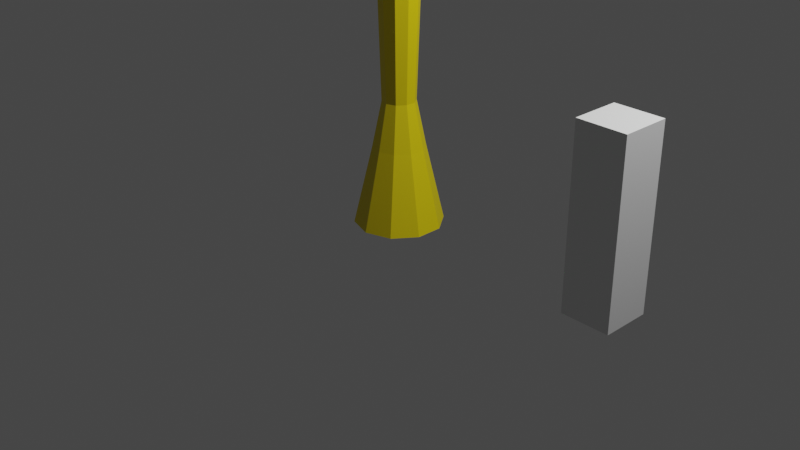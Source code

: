 # Source: PalmTree.blend  (saved by Blender 2.93.21; exported with 4.5.12 LTS)
import bpy
from mathutils import Matrix  # noqa: F401  (used for matrix-valued properties, if any)

bpy.ops.wm.read_factory_settings(use_empty=True)
scene = bpy.context.scene
scene.name = 'Scene'

# ---- collections
col_collection = bpy.data.collections.new('Collection'); scene.collection.children.link(col_collection)

# ---- materials (node trees are filled in below, after node groups)
mat_trunk = bpy.data.materials.new('Trunk')
mat_trunk.use_transparent_shadow = False
mat_fronds = bpy.data.materials.new('Fronds')
mat_fronds.use_transparent_shadow = False

# ---- material node trees
mat_trunk.use_nodes = True; mat_trunk.node_tree.nodes.clear()
_N = mat_trunk.node_tree.nodes; _L = mat_trunk.node_tree.links
n0 = _N.new('ShaderNodeBsdfPrincipled'); n0.name = 'Principled BSDF'; n0.location = (10, 300)
n0.distribution = 'GGX'
n0.subsurface_method = 'BURLEY'
n0.inputs[0].default_value = (0.8, 0.6336, 0.0, 1.0)
n0.inputs[3].default_value = 1.45
n0.inputs[27].default_value = (0.0, 0.0, 0.0, 1.0)
n0.inputs[28].default_value = 1.0
n1 = _N.new('ShaderNodeOutputMaterial'); n1.name = 'Material Output'; n1.location = (300, 300)
_L.new(n0.outputs[0], n1.inputs[0])
n1.is_active_output = True
mat_fronds.use_nodes = True; mat_fronds.node_tree.nodes.clear()
_N = mat_fronds.node_tree.nodes; _L = mat_fronds.node_tree.links
n0 = _N.new('ShaderNodeBsdfPrincipled'); n0.name = 'Principled BSDF'; n0.location = (10, 300)
n0.distribution = 'GGX'
n0.subsurface_method = 'BURLEY'
n0.inputs[0].default_value = (0.0, 0.8, 0.07208, 1.0)
n0.inputs[3].default_value = 1.45
n0.inputs[27].default_value = (0.0, 0.0, 0.0, 1.0)
n0.inputs[28].default_value = 1.0
n1 = _N.new('ShaderNodeOutputMaterial'); n1.name = 'Material Output'; n1.location = (300, 300)
_L.new(n0.outputs[0], n1.inputs[0])
n1.is_active_output = True

# ---- world
world_world = bpy.data.worlds.new('World'); scene.world = world_world
world_world.use_nodes = True; world_world.node_tree.nodes.clear()
_N = world_world.node_tree.nodes; _L = world_world.node_tree.links
n0 = _N.new('ShaderNodeOutputWorld'); n0.name = 'World Output'; n0.location = (300, 300)
n1 = _N.new('ShaderNodeBackground'); n1.name = 'Background'; n1.location = (10, 300)
n1.inputs[0].default_value = (0.05088, 0.05088, 0.05088, 1.0)
_L.new(n1.outputs[0], n0.inputs[0])
n0.is_active_output = True
world_world.color = (0.05088, 0.05088, 0.05088)
world_world.use_sun_shadow = False
world_world.sun_shadow_jitter_overblur = 0.0

# ---- cameras
cam_camera = bpy.data.cameras.new('Camera')
cam_camera.clip_end = 100.0
cam_camera.ortho_scale = 7.314

# ---- lights
light_light = bpy.data.lights.new('Light', 'POINT')
light_light.transmission_factor = 0.0
light_light.energy = 1000.0
light_light.shadow_soft_size = 0.1
light_light.shadow_maximum_resolution = 0.006
light_light.use_absolute_resolution = True

# ---- meshes
me_cylinder = bpy.data.meshes.new('Cylinder')
me_cylinder.from_pydata([(-1.66e-08, 0.7144, 0.0), (-1.822e-08, 0.267, 2.0), (0.4199, 0.5779, 0.0), (0.157, 0.216, 2.0), (0.6794, 0.2208, 0.0), (0.254, 0.08252, 2.0), (0.6794, -0.2208, 0.0), (0.254, -0.08252, 2.0), (0.4199, -0.5779, 0.0), (0.157, -0.216, 2.0), (-7.906e-08, -0.7144, 0.0), (-4.156e-08, -0.267, 2.0), (-0.4199, -0.5779, 0.0), (-0.157, -0.216, 2.0), (-0.6794, -0.2208, 0.0), (-0.254, -0.08252, 2.0), (-0.6794, 0.2208, 0.0), (-0.254, 0.08252, 2.0), (-0.4199, 0.5779, 0.0), (-0.157, 0.216, 2.0), (0.1407, 0.2056, 9.087), (-0.002694, 0.2522, 9.087), (0.2293, 0.08366, 9.087), (0.2293, -0.06708, 9.087), (0.1407, -0.189, 9.087), (-0.002694, -0.2356, 9.087), (-0.1461, -0.189, 9.087), (-0.2347, -0.06708, 9.087), (-0.2347, 0.08366, 9.087), (-1.5e-08, 0.4177, 1.263), (0.2455, 0.3379, 1.263), (0.3973, 0.1291, 1.263), (0.3973, -0.1291, 1.263), (0.2455, -0.3379, 1.263), (-5.152e-08, -0.4177, 1.263), (-0.2455, -0.3379, 1.263), (-0.3973, -0.1291, 1.263), (-0.3973, 0.1291, 1.263), (-0.2455, 0.3379, 1.263), (0.3496, 0.1136, 5.287), (0.3496, -0.1136, 5.287), (0.2161, 0.2974, 5.287), (-0.2161, 0.2974, 5.287), (1.059e-07, 0.3676, 5.287), (-0.3496, 0.1136, 5.287), (-0.3496, -0.1136, 5.287), (-0.2161, -0.2974, 5.287), (7.378e-08, -0.3676, 5.287), (0.2161, -0.2974, 5.287), (-0.1461, 0.2056, 9.087), (0.2032, 0.2703, 9.356), (0.3275, 0.09921, 9.356), (0.3275, -0.1122, 9.356), (0.2032, -0.2833, 9.356), (0.002117, -0.3487, 9.356), (-0.199, -0.2833, 9.356), (-0.3233, -0.1122, 9.356), (-0.3233, 0.09921, 9.356), (0.002118, 0.3356, 9.356), (-0.199, 0.2703, 9.356), (0.1863, 0.06518, 7.212), (0.1146, 0.1639, 7.212), (-0.1174, 0.1639, 7.212), (-0.1891, 0.06518, 7.212), (-0.1891, -0.05678, 7.212), (-0.1174, -0.1555, 7.212), (-0.001365, -0.1931, 7.212), (0.1146, -0.1555, 7.212), (0.1863, -0.05678, 7.212), (-0.001365, 0.2015, 7.212), (-0.03999, 0.3034, 9.103), (-0.1296, 0.2724, 9.103), (-0.1224, 1.795, 9.391), (-1.08, 1.463, 9.391), (-1.023, 2.74, 9.001), (-0.04016, 0.3041, 9.112), (-0.1298, 0.273, 9.112), (-0.1232, 1.798, 9.434), (-1.081, 1.466, 9.434), (-1.023, 2.743, 9.044), (-0.08482, 0.2879, 9.114), (-0.6012, 1.629, 9.442), (-0.08498, 0.2885, 9.123), (-0.6019, 1.632, 9.485), (0.277, 0.1283, 9.103), (0.2206, 0.2046, 9.103), (1.677, 0.6502, 9.391), (1.075, 1.466, 9.391), (2.312, 1.791, 9.001), (0.2775, 0.1286, 9.112), (0.2212, 0.205, 9.112), (1.679, 0.6518, 9.434), (1.078, 1.467, 9.434), (2.314, 1.792, 9.044), (0.2488, 0.1665, 9.114), (1.376, 1.058, 9.442), (0.2493, 0.1668, 9.123), (1.378, 1.06, 9.485), (-0.3014, 0.05268, 9.103), (-0.2983, -0.04215, 9.103), (-1.75, 0.4163, 9.391), (-1.717, -0.5965, 9.391), (-2.92, -0.1629, 9.001), (-0.3021, 0.05271, 9.112), (-0.299, -0.04212, 9.112), (-1.753, 0.4165, 9.434), (-1.72, -0.5964, 9.434), (-2.923, -0.1628, 9.044), (-0.2999, 0.005267, 9.114), (-1.734, -0.09009, 9.442), (-0.3005, 0.005296, 9.123), (-1.737, -0.08996, 9.485), (0.2999, -0.04949, 9.301), (0.2979, 0.03592, 9.301), (2.215, -0.3517, 9.814), (2.191, 0.6614, 9.814), (3.139, 0.269, 9.393), (0.3005, -0.04952, 9.309), (0.2985, 0.03588, 9.309), (2.218, -0.3518, 9.856), (2.194, 0.6613, 9.856), (3.142, 0.2689, 9.436), (0.2989, -0.006787, 9.311), (2.203, 0.1549, 9.864), (0.2995, -0.006818, 9.32), (2.206, 0.1547, 9.907), (-0.2216, 0.21, 9.301), (-0.2677, 0.138, 9.301), (-1.641, 1.531, 9.814), (-2.187, 0.6774, 9.814), (-2.754, 1.533, 9.393), (-0.2221, 0.2103, 9.309), (-0.2681, 0.1384, 9.309), (-1.644, 1.533, 9.856), (-2.19, 0.6792, 9.856), (-2.757, 1.534, 9.436), (-0.2447, 0.174, 9.311), (-1.914, 1.104, 9.864), (-0.2451, 0.1743, 9.32), (-1.917, 1.106, 9.907), (0.1429, 0.2693, 9.301), (0.06129, 0.2946, 9.301), (1.041, 1.988, 9.814), (0.07314, 2.289, 9.814), (0.7477, 3.062, 9.393), (0.1431, 0.2698, 9.309), (0.06151, 0.2952, 9.309), (1.042, 1.991, 9.856), (0.07423, 2.291, 9.856), (0.7488, 3.064, 9.436), (0.1021, 0.2819, 9.311), (0.557, 2.138, 9.864), (0.1023, 0.2825, 9.32), (0.5581, 2.141, 9.907), (0.2115, -0.2193, 9.103), (0.2651, -0.1409, 9.103), (1.166, -1.369, 9.391), (1.737, -0.5321, 9.391), (2.452, -1.593, 9.001), (0.212, -0.2197, 9.112), (0.2656, -0.1413, 9.112), (1.168, -1.371, 9.434), (1.74, -0.5339, 9.434), (2.454, -1.595, 9.044), (0.2383, -0.1801, 9.114), (1.451, -0.9504, 9.442), (0.2388, -0.1805, 9.123), (1.454, -0.9523, 9.485), (0.0464, -0.3003, 9.301), (0.1268, -0.2716, 9.301), (0.3616, -2.214, 9.814), (1.316, -1.872, 9.814), (1.241, -2.896, 9.393), (0.04656, -0.3009, 9.309), (0.127, -0.2721, 9.309), (0.3624, -2.217, 9.856), (1.317, -1.875, 9.856), (1.242, -2.899, 9.436), (0.08662, -0.2859, 9.311), (0.8387, -2.043, 9.864), (0.08677, -0.2865, 9.32), (0.8395, -2.046, 9.907), (-0.1345, -0.2739, 9.103), (-0.04257, -0.2974, 9.103), (-0.888, -1.564, 9.391), (0.09384, -1.815, 9.391), (-0.6582, -2.849, 9.001), (-0.1347, -0.2745, 9.112), (-0.04278, -0.298, 9.112), (-0.889, -1.567, 9.434), (0.09289, -1.817, 9.434), (-0.6591, -2.852, 9.044), (-0.08854, -0.2856, 9.114), (-0.3971, -1.689, 9.442), (-0.08875, -0.2862, 9.123), (-0.398, -1.692, 9.485), (-0.2674, -0.1461, 9.301), (-0.2129, -0.2119, 9.301), (-1.958, -1.095, 9.814), (-1.312, -1.876, 9.814), (-2.3, -2.155, 9.393), (-0.2678, -0.1465, 9.309), (-0.2134, -0.2123, 9.309), (-1.961, -1.097, 9.856), (-1.315, -1.877, 9.856), (-2.302, -2.156, 9.436), (-0.2401, -0.179, 9.311), (-1.635, -1.485, 9.864), (-0.2406, -0.1794, 9.32), (-1.638, -1.487, 9.907)], [], [(29, 1, 3, 30), (30, 3, 5, 31), (31, 5, 7, 32), (32, 7, 9, 33), (33, 9, 11, 34), (34, 11, 13, 35), (35, 13, 15, 36), (36, 15, 17, 37), (68, 60, 22, 23), (37, 17, 19, 38), (38, 19, 1, 29), (60, 61, 20, 22), (69, 62, 49, 21), (62, 63, 28, 49), (63, 64, 27, 28), (64, 65, 26, 27), (65, 66, 25, 26), (66, 67, 24, 25), (67, 68, 23, 24), (61, 69, 21, 20), (18, 38, 29, 0), (16, 37, 38, 18), (14, 36, 37, 16), (12, 35, 36, 14), (10, 34, 35, 12), (8, 33, 34, 10), (6, 32, 33, 8), (4, 31, 32, 6), (2, 30, 31, 4), (0, 29, 30, 2), (3, 1, 43, 41), (9, 7, 40, 48), (11, 9, 48, 47), (13, 11, 47, 46), (15, 13, 46, 45), (17, 15, 45, 44), (19, 17, 44, 42), (1, 19, 42, 43), (5, 3, 41, 39), (7, 5, 39, 40), (28, 27, 56, 57), (25, 24, 53, 54), (22, 20, 50, 51), (49, 28, 57, 59), (26, 25, 54, 55), (49, 59, 58, 21), (23, 22, 51, 52), (27, 26, 55, 56), (24, 23, 52, 53), (20, 21, 58, 50), (41, 43, 69, 61), (48, 40, 68, 67), (47, 48, 67, 66), (46, 47, 66, 65), (45, 46, 65, 64), (44, 45, 64, 63), (42, 44, 63, 62), (43, 42, 62, 69), (39, 41, 61, 60), (40, 39, 60, 68), (80, 71, 73, 81), (81, 73, 74), (82, 83, 78, 76), (83, 79, 78), (74, 79, 77, 72), (71, 76, 78, 73), (80, 82, 76, 71), (73, 78, 79, 74), (72, 77, 75, 70), (70, 75, 82, 80), (77, 79, 83), (75, 77, 83, 82), (72, 81, 74), (70, 80, 81, 72), (94, 85, 87, 95), (95, 87, 88), (96, 97, 92, 90), (97, 93, 92), (88, 93, 91, 86), (85, 90, 92, 87), (94, 96, 90, 85), (87, 92, 93, 88), (86, 91, 89, 84), (84, 89, 96, 94), (91, 93, 97), (89, 91, 97, 96), (86, 95, 88), (84, 94, 95, 86), (108, 99, 101, 109), (109, 101, 102), (110, 111, 106, 104), (111, 107, 106), (102, 107, 105, 100), (99, 104, 106, 101), (108, 110, 104, 99), (101, 106, 107, 102), (100, 105, 103, 98), (98, 103, 110, 108), (105, 107, 111), (103, 105, 111, 110), (100, 109, 102), (98, 108, 109, 100), (122, 113, 115, 123), (123, 115, 116), (124, 125, 120, 118), (125, 121, 120), (116, 121, 119, 114), (113, 118, 120, 115), (122, 124, 118, 113), (115, 120, 121, 116), (114, 119, 117, 112), (112, 117, 124, 122), (119, 121, 125), (117, 119, 125, 124), (114, 123, 116), (112, 122, 123, 114), (136, 127, 129, 137), (137, 129, 130), (138, 139, 134, 132), (139, 135, 134), (130, 135, 133, 128), (127, 132, 134, 129), (136, 138, 132, 127), (129, 134, 135, 130), (128, 133, 131, 126), (126, 131, 138, 136), (133, 135, 139), (131, 133, 139, 138), (128, 137, 130), (126, 136, 137, 128), (150, 141, 143, 151), (151, 143, 144), (152, 153, 148, 146), (153, 149, 148), (144, 149, 147, 142), (141, 146, 148, 143), (150, 152, 146, 141), (143, 148, 149, 144), (142, 147, 145, 140), (140, 145, 152, 150), (147, 149, 153), (145, 147, 153, 152), (142, 151, 144), (140, 150, 151, 142), (164, 155, 157, 165), (165, 157, 158), (166, 167, 162, 160), (167, 163, 162), (158, 163, 161, 156), (155, 160, 162, 157), (164, 166, 160, 155), (157, 162, 163, 158), (156, 161, 159, 154), (154, 159, 166, 164), (161, 163, 167), (159, 161, 167, 166), (156, 165, 158), (154, 164, 165, 156), (178, 169, 171, 179), (179, 171, 172), (180, 181, 176, 174), (181, 177, 176), (172, 177, 175, 170), (169, 174, 176, 171), (178, 180, 174, 169), (171, 176, 177, 172), (170, 175, 173, 168), (168, 173, 180, 178), (175, 177, 181), (173, 175, 181, 180), (170, 179, 172), (168, 178, 179, 170), (192, 183, 185, 193), (193, 185, 186), (194, 195, 190, 188), (195, 191, 190), (186, 191, 189, 184), (183, 188, 190, 185), (192, 194, 188, 183), (185, 190, 191, 186), (184, 189, 187, 182), (182, 187, 194, 192), (189, 191, 195), (187, 189, 195, 194), (184, 193, 186), (182, 192, 193, 184), (206, 197, 199, 207), (207, 199, 200), (208, 209, 204, 202), (209, 205, 204), (200, 205, 203, 198), (197, 202, 204, 199), (206, 208, 202, 197), (199, 204, 205, 200), (198, 203, 201, 196), (196, 201, 208, 206), (203, 205, 209), (201, 203, 209, 208), (198, 207, 200), (196, 206, 207, 198)])
me_cylinder.polygons.foreach_set('material_index', [0, 0, 0, 0, 0, 0, 0, 0, 0, 0, 0, 0, 0, 0, 0, 0, 0, 0, 0, 0, 0, 0, 0, 0, 0, 0, 0, 0, 0, 0, 0, 0, 0, 0, 0, 0, 0, 0, 0, 0, 0, 0, 0, 0, 0, 0, 0, 0, 0, 0, 0, 0, 0, 0, 0, 0, 0, 0, 0, 0, 1, 1, 1, 1, 1, 1, 1, 1, 1, 1, 1, 1, 1, 1, 1, 1, 1, 1, 1, 1, 1, 1, 1, 1, 1, 1, 1, 1, 1, 1, 1, 1, 1, 1, 1, 1, 1, 1, 1, 1, 1, 1, 1, 1, 1, 1, 1, 1, 1, 1, 1, 1, 1, 1, 1, 1, 1, 1, 1, 1, 1, 1, 1, 1, 1, 1, 1, 1, 1, 1, 1, 1, 1, 1, 1, 1, 1, 1, 1, 1, 1, 1, 1, 1, 1, 1, 1, 1, 1, 1, 1, 1, 1, 1, 1, 1, 1, 1, 1, 1, 1, 1, 1, 1, 1, 1, 1, 1, 1, 1, 1, 1, 1, 1, 1, 1, 1, 1, 1, 1, 1, 1, 1, 1, 1, 1, 1, 1, 1, 1, 1, 1, 1, 1, 1, 1, 1, 1, 1, 1])
_uv = me_cylinder.uv_layers.new(name='UVMap')
_uv.uv.foreach_set('vector', [1.0, 0.8157, 1.0, 1.0, 0.9, 1.0, 0.9, 0.8157, 0.9, 0.8157, 0.9, 1.0, 0.8, 1.0, 0.8, 0.8157, 0.8, 0.8157, 0.8, 1.0, 0.7, 1.0, 0.7, 0.8157, 0.7, 0.8157, 0.7, 1.0, 0.6, 1.0, 0.6, 0.8157, 0.6, 0.8157, 0.6, 1.0, 0.5, 1.0, 0.5, 0.8157, 0.5, 0.8157, 0.5, 1.0, 0.4, 1.0, 0.4, 0.8157, 0.4, 0.8157, 0.4, 1.0, 0.3, 1.0, 0.3, 0.8157, 0.3, 0.8157, 0.3, 1.0, 0.2, 1.0, 0.2, 0.8157, 0.7, 1.0, 0.8, 1.0, 0.8, 1.0, 0.7, 1.0, 0.2, 0.8157, 0.2, 1.0, 0.1, 1.0, 0.1, 0.8157, 0.1, 0.8157, 0.1, 1.0, -7.451e-08, 1.0, -7.451e-08, 0.8157, 0.8, 1.0, 0.9, 1.0, 0.9, 1.0, 0.8, 1.0, -7.451e-08, 1.0, 0.1, 1.0, 0.1, 1.0, -7.451e-08, 1.0, 0.1, 1.0, 0.2, 1.0, 0.2, 1.0, 0.1, 1.0, 0.2, 1.0, 0.3, 1.0, 0.3, 1.0, 0.2, 1.0, 0.3, 1.0, 0.4, 1.0, 0.4, 1.0, 0.3, 1.0, 0.4, 1.0, 0.5, 1.0, 0.5, 1.0, 0.4, 1.0, 0.5, 1.0, 0.6, 1.0, 0.6, 1.0, 0.5, 1.0, 0.6, 1.0, 0.7, 1.0, 0.7, 1.0, 0.6, 1.0, 0.9, 1.0, 1.0, 1.0, 1.0, 1.0, 0.9, 1.0, 0.1, 0.5, 0.1, 0.8157, -7.451e-08, 0.8157, -7.451e-08, 0.5, 0.2, 0.5, 0.2, 0.8157, 0.1, 0.8157, 0.1, 0.5, 0.3, 0.5, 0.3, 0.8157, 0.2, 0.8157, 0.2, 0.5, 0.4, 0.5, 0.4, 0.8157, 0.3, 0.8157, 0.3, 0.5, 0.5, 0.5, 0.5, 0.8157, 0.4, 0.8157, 0.4, 0.5, 0.6, 0.5, 0.6, 0.8157, 0.5, 0.8157, 0.5, 0.5, 0.7, 0.5, 0.7, 0.8157, 0.6, 0.8157, 0.6, 0.5, 0.8, 0.5, 0.8, 0.8157, 0.7, 0.8157, 0.7, 0.5, 0.9, 0.5, 0.9, 0.8157, 0.8, 0.8157, 0.8, 0.5, 1.0, 0.5, 1.0, 0.8157, 0.9, 0.8157, 0.9, 0.5, 0.9, 1.0, 1.0, 1.0, 1.0, 1.0, 0.9, 1.0, 0.6, 1.0, 0.7, 1.0, 0.7, 1.0, 0.6, 1.0, 0.5, 1.0, 0.6, 1.0, 0.6, 1.0, 0.5, 1.0, 0.4, 1.0, 0.5, 1.0, 0.5, 1.0, 0.4, 1.0, 0.3, 1.0, 0.4, 1.0, 0.4, 1.0, 0.3, 1.0, 0.2, 1.0, 0.3, 1.0, 0.3, 1.0, 0.2, 1.0, 0.1, 1.0, 0.2, 1.0, 0.2, 1.0, 0.1, 1.0, -7.451e-08, 1.0, 0.1, 1.0, 0.1, 1.0, -7.451e-08, 1.0, 0.8, 1.0, 0.9, 1.0, 0.9, 1.0, 0.8, 1.0, 0.7, 1.0, 0.8, 1.0, 0.8, 1.0, 0.7, 1.0, 0.2, 1.0, 0.3, 1.0, 0.3, 1.0, 0.2, 1.0, 0.5, 1.0, 0.6, 1.0, 0.6, 1.0, 0.5, 1.0, 0.8, 1.0, 0.9, 1.0, 0.9, 1.0, 0.8, 1.0, 0.1, 1.0, 0.2, 1.0, 0.2, 1.0, 0.1, 1.0, 0.4, 1.0, 0.5, 1.0, 0.5, 1.0, 0.4, 1.0, 0.0, 0.0, 0.0, 0.0, 0.0, 0.0, 0.0, 0.0, 0.7, 1.0, 0.8, 1.0, 0.8, 1.0, 0.7, 1.0, 0.3, 1.0, 0.4, 1.0, 0.4, 1.0, 0.3, 1.0, 0.6, 1.0, 0.7, 1.0, 0.7, 1.0, 0.6, 1.0, 0.9, 1.0, 1.0, 1.0, 1.0, 1.0, 0.9, 1.0, 0.9, 1.0, 1.0, 1.0, 1.0, 1.0, 0.9, 1.0, 0.6, 1.0, 0.7, 1.0, 0.7, 1.0, 0.6, 1.0, 0.5, 1.0, 0.6, 1.0, 0.6, 1.0, 0.5, 1.0, 0.4, 1.0, 0.5, 1.0, 0.5, 1.0, 0.4, 1.0, 0.3, 1.0, 0.4, 1.0, 0.4, 1.0, 0.3, 1.0, 0.2, 1.0, 0.3, 1.0, 0.3, 1.0, 0.2, 1.0, 0.1, 1.0, 0.2, 1.0, 0.2, 1.0, 0.1, 1.0, -7.451e-08, 1.0, 0.1, 1.0, 0.1, 1.0, -7.451e-08, 1.0, 0.8, 1.0, 0.9, 1.0, 0.9, 1.0, 0.8, 1.0, 0.7, 1.0, 0.8, 1.0, 0.8, 1.0, 0.7, 1.0, 0.1795, 0.4671, 0.1089, 0.4442, 0.1089, 0.4442, 0.1795, 0.4671, 0.1795, 0.4671, 0.1089, 0.4442, 0.1089, 0.4442, 0.1795, 0.4671, 0.1795, 0.4671, 0.1089, 0.4442, 0.1089, 0.4442, 0.1795, 0.4671, 0.1795, 0.4671, 0.1089, 0.4442, 0.25, 0.49, 0.25, 0.49, 0.25, 0.49, 0.25, 0.49, 0.1089, 0.4442, 0.1089, 0.4442, 0.1089, 0.4442, 0.1089, 0.4442, 0.1795, 0.4671, 0.1795, 0.4671, 0.1089, 0.4442, 0.1089, 0.4442, 0.1089, 0.4442, 0.1089, 0.4442, 0.1089, 0.4442, 0.1089, 0.4442, 0.25, 0.49, 0.25, 0.49, 0.25, 0.49, 0.25, 0.49, 0.25, 0.49, 0.25, 0.49, 0.1795, 0.4671, 0.1795, 0.4671, 0.25, 0.49, 0.25, 0.49, 0.1795, 0.4671, 0.25, 0.49, 0.25, 0.49, 0.1795, 0.4671, 0.1795, 0.4671, 0.25, 0.49, 0.1795, 0.4671, 0.1795, 0.4671, 0.25, 0.49, 0.1795, 0.4671, 0.1795, 0.4671, 0.25, 0.49, 0.1795, 0.4671, 0.1089, 0.4442, 0.1089, 0.4442, 0.1795, 0.4671, 0.1795, 0.4671, 0.1089, 0.4442, 0.1089, 0.4442, 0.1795, 0.4671, 0.1795, 0.4671, 0.1089, 0.4442, 0.1089, 0.4442, 0.1795, 0.4671, 0.1795, 0.4671, 0.1089, 0.4442, 0.25, 0.49, 0.25, 0.49, 0.25, 0.49, 0.25, 0.49, 0.1089, 0.4442, 0.1089, 0.4442, 0.1089, 0.4442, 0.1089, 0.4442, 0.1795, 0.4671, 0.1795, 0.4671, 0.1089, 0.4442, 0.1089, 0.4442, 0.1089, 0.4442, 0.1089, 0.4442, 0.1089, 0.4442, 0.1089, 0.4442, 0.25, 0.49, 0.25, 0.49, 0.25, 0.49, 0.25, 0.49, 0.25, 0.49, 0.25, 0.49, 0.1795, 0.4671, 0.1795, 0.4671, 0.25, 0.49, 0.25, 0.49, 0.1795, 0.4671, 0.25, 0.49, 0.25, 0.49, 0.1795, 0.4671, 0.1795, 0.4671, 0.25, 0.49, 0.1795, 0.4671, 0.1795, 0.4671, 0.25, 0.49, 0.1795, 0.4671, 0.1795, 0.4671, 0.25, 0.49, 0.1795, 0.4671, 0.1089, 0.4442, 0.1089, 0.4442, 0.1795, 0.4671, 0.1795, 0.4671, 0.1089, 0.4442, 0.1089, 0.4442, 0.1795, 0.4671, 0.1795, 0.4671, 0.1089, 0.4442, 0.1089, 0.4442, 0.1795, 0.4671, 0.1795, 0.4671, 0.1089, 0.4442, 0.25, 0.49, 0.25, 0.49, 0.25, 0.49, 0.25, 0.49, 0.1089, 0.4442, 0.1089, 0.4442, 0.1089, 0.4442, 0.1089, 0.4442, 0.1795, 0.4671, 0.1795, 0.4671, 0.1089, 0.4442, 0.1089, 0.4442, 0.1089, 0.4442, 0.1089, 0.4442, 0.1089, 0.4442, 0.1089, 0.4442, 0.25, 0.49, 0.25, 0.49, 0.25, 0.49, 0.25, 0.49, 0.25, 0.49, 0.25, 0.49, 0.1795, 0.4671, 0.1795, 0.4671, 0.25, 0.49, 0.25, 0.49, 0.1795, 0.4671, 0.25, 0.49, 0.25, 0.49, 0.1795, 0.4671, 0.1795, 0.4671, 0.25, 0.49, 0.1795, 0.4671, 0.1795, 0.4671, 0.25, 0.49, 0.1795, 0.4671, 0.1795, 0.4671, 0.25, 0.49, 0.1795, 0.4671, 0.1089, 0.4442, 0.1089, 0.4442, 0.1795, 0.4671, 0.1795, 0.4671, 0.1089, 0.4442, 0.1089, 0.4442, 0.1795, 0.4671, 0.1795, 0.4671, 0.1089, 0.4442, 0.1089, 0.4442, 0.1795, 0.4671, 0.1795, 0.4671, 0.1089, 0.4442, 0.25, 0.49, 0.25, 0.49, 0.25, 0.49, 0.25, 0.49, 0.1089, 0.4442, 0.1089, 0.4442, 0.1089, 0.4442, 0.1089, 0.4442, 0.1795, 0.4671, 0.1795, 0.4671, 0.1089, 0.4442, 0.1089, 0.4442, 0.1089, 0.4442, 0.1089, 0.4442, 0.1089, 0.4442, 0.1089, 0.4442, 0.25, 0.49, 0.25, 0.49, 0.25, 0.49, 0.25, 0.49, 0.25, 0.49, 0.25, 0.49, 0.1795, 0.4671, 0.1795, 0.4671, 0.25, 0.49, 0.25, 0.49, 0.1795, 0.4671, 0.25, 0.49, 0.25, 0.49, 0.1795, 0.4671, 0.1795, 0.4671, 0.25, 0.49, 0.1795, 0.4671, 0.1795, 0.4671, 0.25, 0.49, 0.1795, 0.4671, 0.1795, 0.4671, 0.25, 0.49, 0.1795, 0.4671, 0.1089, 0.4442, 0.1089, 0.4442, 0.1795, 0.4671, 0.1795, 0.4671, 0.1089, 0.4442, 0.1089, 0.4442, 0.1795, 0.4671, 0.1795, 0.4671, 0.1089, 0.4442, 0.1089, 0.4442, 0.1795, 0.4671, 0.1795, 0.4671, 0.1089, 0.4442, 0.25, 0.49, 0.25, 0.49, 0.25, 0.49, 0.25, 0.49, 0.1089, 0.4442, 0.1089, 0.4442, 0.1089, 0.4442, 0.1089, 0.4442, 0.1795, 0.4671, 0.1795, 0.4671, 0.1089, 0.4442, 0.1089, 0.4442, 0.1089, 0.4442, 0.1089, 0.4442, 0.1089, 0.4442, 0.1089, 0.4442, 0.25, 0.49, 0.25, 0.49, 0.25, 0.49, 0.25, 0.49, 0.25, 0.49, 0.25, 0.49, 0.1795, 0.4671, 0.1795, 0.4671, 0.25, 0.49, 0.25, 0.49, 0.1795, 0.4671, 0.25, 0.49, 0.25, 0.49, 0.1795, 0.4671, 0.1795, 0.4671, 0.25, 0.49, 0.1795, 0.4671, 0.1795, 0.4671, 0.25, 0.49, 0.1795, 0.4671, 0.1795, 0.4671, 0.25, 0.49, 0.1795, 0.4671, 0.1089, 0.4442, 0.1089, 0.4442, 0.1795, 0.4671, 0.1795, 0.4671, 0.1089, 0.4442, 0.1089, 0.4442, 0.1795, 0.4671, 0.1795, 0.4671, 0.1089, 0.4442, 0.1089, 0.4442, 0.1795, 0.4671, 0.1795, 0.4671, 0.1089, 0.4442, 0.25, 0.49, 0.25, 0.49, 0.25, 0.49, 0.25, 0.49, 0.1089, 0.4442, 0.1089, 0.4442, 0.1089, 0.4442, 0.1089, 0.4442, 0.1795, 0.4671, 0.1795, 0.4671, 0.1089, 0.4442, 0.1089, 0.4442, 0.1089, 0.4442, 0.1089, 0.4442, 0.1089, 0.4442, 0.1089, 0.4442, 0.25, 0.49, 0.25, 0.49, 0.25, 0.49, 0.25, 0.49, 0.25, 0.49, 0.25, 0.49, 0.1795, 0.4671, 0.1795, 0.4671, 0.25, 0.49, 0.25, 0.49, 0.1795, 0.4671, 0.25, 0.49, 0.25, 0.49, 0.1795, 0.4671, 0.1795, 0.4671, 0.25, 0.49, 0.1795, 0.4671, 0.1795, 0.4671, 0.25, 0.49, 0.1795, 0.4671, 0.1795, 0.4671, 0.25, 0.49, 0.1795, 0.4671, 0.1089, 0.4442, 0.1089, 0.4442, 0.1795, 0.4671, 0.1795, 0.4671, 0.1089, 0.4442, 0.1089, 0.4442, 0.1795, 0.4671, 0.1795, 0.4671, 0.1089, 0.4442, 0.1089, 0.4442, 0.1795, 0.4671, 0.1795, 0.4671, 0.1089, 0.4442, 0.25, 0.49, 0.25, 0.49, 0.25, 0.49, 0.25, 0.49, 0.1089, 0.4442, 0.1089, 0.4442, 0.1089, 0.4442, 0.1089, 0.4442, 0.1795, 0.4671, 0.1795, 0.4671, 0.1089, 0.4442, 0.1089, 0.4442, 0.1089, 0.4442, 0.1089, 0.4442, 0.1089, 0.4442, 0.1089, 0.4442, 0.25, 0.49, 0.25, 0.49, 0.25, 0.49, 0.25, 0.49, 0.25, 0.49, 0.25, 0.49, 0.1795, 0.4671, 0.1795, 0.4671, 0.25, 0.49, 0.25, 0.49, 0.1795, 0.4671, 0.25, 0.49, 0.25, 0.49, 0.1795, 0.4671, 0.1795, 0.4671, 0.25, 0.49, 0.1795, 0.4671, 0.1795, 0.4671, 0.25, 0.49, 0.1795, 0.4671, 0.1795, 0.4671, 0.25, 0.49, 0.1795, 0.4671, 0.1089, 0.4442, 0.1089, 0.4442, 0.1795, 0.4671, 0.1795, 0.4671, 0.1089, 0.4442, 0.1089, 0.4442, 0.1795, 0.4671, 0.1795, 0.4671, 0.1089, 0.4442, 0.1089, 0.4442, 0.1795, 0.4671, 0.1795, 0.4671, 0.1089, 0.4442, 0.25, 0.49, 0.25, 0.49, 0.25, 0.49, 0.25, 0.49, 0.1089, 0.4442, 0.1089, 0.4442, 0.1089, 0.4442, 0.1089, 0.4442, 0.1795, 0.4671, 0.1795, 0.4671, 0.1089, 0.4442, 0.1089, 0.4442, 0.1089, 0.4442, 0.1089, 0.4442, 0.1089, 0.4442, 0.1089, 0.4442, 0.25, 0.49, 0.25, 0.49, 0.25, 0.49, 0.25, 0.49, 0.25, 0.49, 0.25, 0.49, 0.1795, 0.4671, 0.1795, 0.4671, 0.25, 0.49, 0.25, 0.49, 0.1795, 0.4671, 0.25, 0.49, 0.25, 0.49, 0.1795, 0.4671, 0.1795, 0.4671, 0.25, 0.49, 0.1795, 0.4671, 0.1795, 0.4671, 0.25, 0.49, 0.1795, 0.4671, 0.1795, 0.4671, 0.25, 0.49, 0.1795, 0.4671, 0.1089, 0.4442, 0.1089, 0.4442, 0.1795, 0.4671, 0.1795, 0.4671, 0.1089, 0.4442, 0.1089, 0.4442, 0.1795, 0.4671, 0.1795, 0.4671, 0.1089, 0.4442, 0.1089, 0.4442, 0.1795, 0.4671, 0.1795, 0.4671, 0.1089, 0.4442, 0.25, 0.49, 0.25, 0.49, 0.25, 0.49, 0.25, 0.49, 0.1089, 0.4442, 0.1089, 0.4442, 0.1089, 0.4442, 0.1089, 0.4442, 0.1795, 0.4671, 0.1795, 0.4671, 0.1089, 0.4442, 0.1089, 0.4442, 0.1089, 0.4442, 0.1089, 0.4442, 0.1089, 0.4442, 0.1089, 0.4442, 0.25, 0.49, 0.25, 0.49, 0.25, 0.49, 0.25, 0.49, 0.25, 0.49, 0.25, 0.49, 0.1795, 0.4671, 0.1795, 0.4671, 0.25, 0.49, 0.25, 0.49, 0.1795, 0.4671, 0.25, 0.49, 0.25, 0.49, 0.1795, 0.4671, 0.1795, 0.4671, 0.25, 0.49, 0.1795, 0.4671, 0.1795, 0.4671, 0.25, 0.49, 0.1795, 0.4671, 0.1795, 0.4671, 0.25, 0.49, 0.1795, 0.4671, 0.1089, 0.4442, 0.1089, 0.4442, 0.1795, 0.4671, 0.1795, 0.4671, 0.1089, 0.4442, 0.1089, 0.4442, 0.1795, 0.4671, 0.1795, 0.4671, 0.1089, 0.4442, 0.1089, 0.4442, 0.1795, 0.4671, 0.1795, 0.4671, 0.1089, 0.4442, 0.25, 0.49, 0.25, 0.49, 0.25, 0.49, 0.25, 0.49, 0.1089, 0.4442, 0.1089, 0.4442, 0.1089, 0.4442, 0.1089, 0.4442, 0.1795, 0.4671, 0.1795, 0.4671, 0.1089, 0.4442, 0.1089, 0.4442, 0.1089, 0.4442, 0.1089, 0.4442, 0.1089, 0.4442, 0.1089, 0.4442, 0.25, 0.49, 0.25, 0.49, 0.25, 0.49, 0.25, 0.49, 0.25, 0.49, 0.25, 0.49, 0.1795, 0.4671, 0.1795, 0.4671, 0.25, 0.49, 0.25, 0.49, 0.1795, 0.4671, 0.25, 0.49, 0.25, 0.49, 0.1795, 0.4671, 0.1795, 0.4671, 0.25, 0.49, 0.1795, 0.4671, 0.1795, 0.4671, 0.25, 0.49, 0.1795, 0.4671, 0.1795, 0.4671, 0.25, 0.49])
me_cylinder.materials.append(mat_trunk)
me_cylinder.materials.append(mat_fronds)
me_cylinder.use_remesh_fix_poles = True
me_cylinder.use_remesh_preserve_attributes = False
me_cylinder.update()
me_cube_001 = bpy.data.meshes.new('Cube.001')
me_cube_001.from_pydata([(-1.0, -1.0, -1.0), (-1.0, -1.0, 0.8), (-1.0, 1.0, -1.0), (-1.0, 1.0, 0.8), (1.0, -1.0, -1.0), (1.0, -1.0, 0.8), (1.0, 1.0, -1.0), (1.0, 1.0, 0.8)], [], [(0, 1, 3, 2), (2, 3, 7, 6), (6, 7, 5, 4), (4, 5, 1, 0), (2, 6, 4, 0), (7, 3, 1, 5)])
_uv = me_cube_001.uv_layers.new(name='UVMap')
_uv.uv.foreach_set('vector', [0.375, 0.0, 0.625, 0.0, 0.625, 0.25, 0.375, 0.25, 0.375, 0.25, 0.625, 0.25, 0.625, 0.5, 0.375, 0.5, 0.375, 0.5, 0.625, 0.5, 0.625, 0.75, 0.375, 0.75, 0.375, 0.75, 0.625, 0.75, 0.625, 1.0, 0.375, 1.0, 0.125, 0.5, 0.375, 0.5, 0.375, 0.75, 0.125, 0.75, 0.625, 0.5, 0.875, 0.5, 0.875, 0.75, 0.625, 0.75])
me_cube_001.use_remesh_fix_poles = True
me_cube_001.use_remesh_preserve_attributes = False
me_cube_001.update()

# ---- objects
ob_light = bpy.data.objects.new('Light', light_light)
ob_camera = bpy.data.objects.new('Camera', cam_camera)
ob_cylinder = bpy.data.objects.new('Cylinder', me_cylinder)
ob_cube = bpy.data.objects.new('Cube', me_cube_001)

# ---- transforms, parenting, visibility, modifiers, constraints
ob_light.location = (4.076, 1.005, 5.904)
ob_light.rotation_euler = (0.6503, 0.05522, 1.866)
ob_light.lock_rotations_4d = False
ob_light.empty_display_type = 'ARROWS'
ob_light.color = (0.0, 0.0, 0.0, 0.0)
ob_light.lineart.crease_threshold = 0.0
ob_camera.location = (7.359, -6.926, 4.958)
ob_camera.rotation_euler = (1.109, 0.0, 0.8149)
ob_camera.lock_rotations_4d = False
ob_camera.empty_display_type = 'ARROWS'
ob_camera.color = (0.0, 0.0, 0.0, 0.0)
ob_camera.display_type = 'WIRE'
ob_camera.lineart.crease_threshold = 0.0
ob_cylinder.location = (0.0, 0.0, 0.0)
ob_cylinder.scale = (0.6376, 0.6376, 0.6376)
ob_cube.location = (2.555, 0.0, 1.0)
ob_cube.scale = (0.25, 0.25, 1.0)

# ---- collection membership
col_collection.objects.link(ob_light)
col_collection.objects.link(ob_camera)
col_collection.objects.link(ob_cylinder)
col_collection.objects.link(ob_cube)

# ---- scene / render settings (as saved in the file)
scene.camera = ob_camera
scene.frame_start = 1; scene.frame_end = 250; scene.frame_set(36)
scene.render.engine = 'BLENDER_EEVEE_NEXT'
scene.cycles.use_denoising = False
scene.cycles.samples = 128
scene.cycles.sampling_pattern = 'TABULATED_SOBOL'
scene.cycles.use_adaptive_sampling = False
scene.cycles.use_light_tree = False
scene.view_settings.view_transform = 'Filmic'
bpy.context.view_layer.update()
